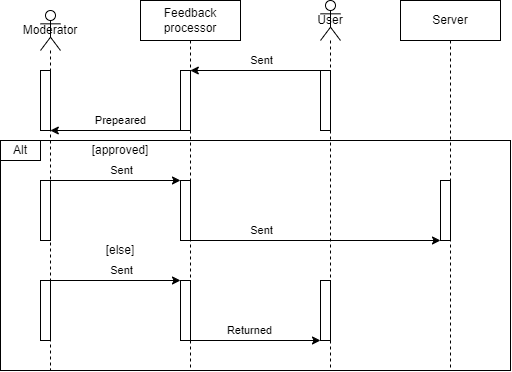

The diagram above was exported from draw.io. Its source (the exported page's mxGraphModel, read from the mxfile embedded in the PNG):
<mxGraphModel dx="989" dy="482" grid="1" gridSize="10" guides="1" tooltips="1" connect="1" arrows="1" fold="1" page="1" pageScale="1" pageWidth="827" pageHeight="1169" math="0" shadow="0">
  <root>
    <mxCell id="0" />
    <mxCell id="1" parent="0" />
    <mxCell id="0wOzvFVJDWETE95Na6BV-14" value="" style="rounded=0;whiteSpace=wrap;html=1;" vertex="1" parent="1">
      <mxGeometry x="120" y="260" width="510" height="230" as="geometry" />
    </mxCell>
    <mxCell id="kRzf1mIq3EzyzrKwvHYW-4" value="Feedback processor" style="shape=umlLifeline;perimeter=lifelinePerimeter;whiteSpace=wrap;html=1;container=1;dropTarget=0;collapsible=0;recursiveResize=0;outlineConnect=0;portConstraint=eastwest;newEdgeStyle={&quot;edgeStyle&quot;:&quot;elbowEdgeStyle&quot;,&quot;elbow&quot;:&quot;vertical&quot;,&quot;curved&quot;:0,&quot;rounded&quot;:0};" parent="1" vertex="1">
      <mxGeometry x="260" y="120" width="100" height="370" as="geometry" />
    </mxCell>
    <mxCell id="0wOzvFVJDWETE95Na6BV-1" value="User" style="shape=umlLifeline;perimeter=lifelinePerimeter;whiteSpace=wrap;html=1;container=1;dropTarget=0;collapsible=0;recursiveResize=0;outlineConnect=0;portConstraint=eastwest;newEdgeStyle={&quot;edgeStyle&quot;:&quot;elbowEdgeStyle&quot;,&quot;elbow&quot;:&quot;vertical&quot;,&quot;curved&quot;:0,&quot;rounded&quot;:0};participant=umlActor;" vertex="1" parent="1">
      <mxGeometry x="440" y="120" width="20" height="370" as="geometry" />
    </mxCell>
    <mxCell id="0wOzvFVJDWETE95Na6BV-4" value="" style="rounded=0;whiteSpace=wrap;html=1;" vertex="1" parent="1">
      <mxGeometry x="300" y="190" width="10" height="60" as="geometry" />
    </mxCell>
    <mxCell id="0wOzvFVJDWETE95Na6BV-6" value="" style="rounded=0;whiteSpace=wrap;html=1;" vertex="1" parent="1">
      <mxGeometry x="440" y="190" width="10" height="60" as="geometry" />
    </mxCell>
    <mxCell id="0wOzvFVJDWETE95Na6BV-7" value="" style="endArrow=classic;html=1;rounded=0;exitX=0;exitY=0;exitDx=0;exitDy=0;" edge="1" parent="1" source="0wOzvFVJDWETE95Na6BV-6" target="kRzf1mIq3EzyzrKwvHYW-4">
      <mxGeometry width="50" height="50" relative="1" as="geometry">
        <mxPoint x="360" y="310" as="sourcePoint" />
        <mxPoint x="410" y="260" as="targetPoint" />
      </mxGeometry>
    </mxCell>
    <mxCell id="0wOzvFVJDWETE95Na6BV-9" value="Sent" style="edgeLabel;html=1;align=center;verticalAlign=middle;resizable=0;points=[];" vertex="1" connectable="0" parent="0wOzvFVJDWETE95Na6BV-7">
      <mxGeometry x="-0.3103" y="2" relative="1" as="geometry">
        <mxPoint x="-15" y="-12" as="offset" />
      </mxGeometry>
    </mxCell>
    <mxCell id="0wOzvFVJDWETE95Na6BV-10" value="" style="group" vertex="1" connectable="0" parent="1">
      <mxGeometry x="160" y="130" width="20" height="360" as="geometry" />
    </mxCell>
    <mxCell id="kRzf1mIq3EzyzrKwvHYW-1" value="Moderator" style="shape=umlLifeline;perimeter=lifelinePerimeter;whiteSpace=wrap;html=1;container=1;dropTarget=0;collapsible=0;recursiveResize=0;outlineConnect=0;portConstraint=eastwest;newEdgeStyle={&quot;edgeStyle&quot;:&quot;elbowEdgeStyle&quot;,&quot;elbow&quot;:&quot;vertical&quot;,&quot;curved&quot;:0,&quot;rounded&quot;:0};participant=umlActor;" parent="0wOzvFVJDWETE95Na6BV-10" vertex="1">
      <mxGeometry width="20" height="360" as="geometry" />
    </mxCell>
    <mxCell id="0wOzvFVJDWETE95Na6BV-5" value="" style="rounded=0;whiteSpace=wrap;html=1;" vertex="1" parent="0wOzvFVJDWETE95Na6BV-10">
      <mxGeometry y="60" width="10" height="60" as="geometry" />
    </mxCell>
    <mxCell id="0wOzvFVJDWETE95Na6BV-18" value="" style="rounded=0;whiteSpace=wrap;html=1;" vertex="1" parent="0wOzvFVJDWETE95Na6BV-10">
      <mxGeometry y="170" width="10" height="60" as="geometry" />
    </mxCell>
    <mxCell id="0wOzvFVJDWETE95Na6BV-11" value="" style="endArrow=classic;html=1;rounded=0;exitX=0;exitY=1;exitDx=0;exitDy=0;" edge="1" parent="1" source="0wOzvFVJDWETE95Na6BV-4" target="kRzf1mIq3EzyzrKwvHYW-1">
      <mxGeometry width="50" height="50" relative="1" as="geometry">
        <mxPoint x="210" y="310" as="sourcePoint" />
        <mxPoint x="170" y="250" as="targetPoint" />
      </mxGeometry>
    </mxCell>
    <mxCell id="0wOzvFVJDWETE95Na6BV-12" value="Prepeared" style="edgeLabel;html=1;align=center;verticalAlign=middle;resizable=0;points=[];" vertex="1" connectable="0" parent="0wOzvFVJDWETE95Na6BV-11">
      <mxGeometry x="-0.084" relative="1" as="geometry">
        <mxPoint x="-1" y="-10" as="offset" />
      </mxGeometry>
    </mxCell>
    <mxCell id="0wOzvFVJDWETE95Na6BV-16" value="Alt" style="rounded=0;whiteSpace=wrap;html=1;" vertex="1" parent="1">
      <mxGeometry x="120" y="260" width="40" height="20" as="geometry" />
    </mxCell>
    <mxCell id="0wOzvFVJDWETE95Na6BV-28" value="" style="rounded=0;whiteSpace=wrap;html=1;" vertex="1" parent="1">
      <mxGeometry x="300" y="300" width="10" height="60" as="geometry" />
    </mxCell>
    <mxCell id="0wOzvFVJDWETE95Na6BV-19" value="[approved]" style="text;html=1;strokeColor=none;fillColor=none;align=center;verticalAlign=middle;whiteSpace=wrap;rounded=0;" vertex="1" parent="1">
      <mxGeometry x="175" y="260" width="130" height="20" as="geometry" />
    </mxCell>
    <mxCell id="0wOzvFVJDWETE95Na6BV-29" value="" style="endArrow=classic;html=1;rounded=0;exitX=1;exitY=0;exitDx=0;exitDy=0;entryX=0;entryY=0;entryDx=0;entryDy=0;" edge="1" parent="1" source="0wOzvFVJDWETE95Na6BV-18" target="0wOzvFVJDWETE95Na6BV-28">
      <mxGeometry width="50" height="50" relative="1" as="geometry">
        <mxPoint x="200" y="370" as="sourcePoint" />
        <mxPoint x="250" y="320" as="targetPoint" />
      </mxGeometry>
    </mxCell>
    <mxCell id="0wOzvFVJDWETE95Na6BV-30" value="Sent" style="edgeLabel;html=1;align=center;verticalAlign=middle;resizable=0;points=[];" vertex="1" connectable="0" parent="0wOzvFVJDWETE95Na6BV-29">
      <mxGeometry x="-0.0547" relative="1" as="geometry">
        <mxPoint x="9" y="-10" as="offset" />
      </mxGeometry>
    </mxCell>
    <mxCell id="0wOzvFVJDWETE95Na6BV-31" value="[else]" style="text;html=1;strokeColor=none;fillColor=none;align=center;verticalAlign=middle;whiteSpace=wrap;rounded=0;" vertex="1" parent="1">
      <mxGeometry x="170" y="360" width="140" height="20" as="geometry" />
    </mxCell>
    <mxCell id="0wOzvFVJDWETE95Na6BV-32" value="" style="rounded=0;whiteSpace=wrap;html=1;" vertex="1" parent="1">
      <mxGeometry x="160" y="400" width="10" height="60" as="geometry" />
    </mxCell>
    <mxCell id="0wOzvFVJDWETE95Na6BV-33" value="" style="rounded=0;whiteSpace=wrap;html=1;" vertex="1" parent="1">
      <mxGeometry x="300" y="400" width="10" height="60" as="geometry" />
    </mxCell>
    <mxCell id="0wOzvFVJDWETE95Na6BV-34" value="Server" style="shape=umlLifeline;perimeter=lifelinePerimeter;whiteSpace=wrap;html=1;container=1;dropTarget=0;collapsible=0;recursiveResize=0;outlineConnect=0;portConstraint=eastwest;newEdgeStyle={&quot;edgeStyle&quot;:&quot;elbowEdgeStyle&quot;,&quot;elbow&quot;:&quot;vertical&quot;,&quot;curved&quot;:0,&quot;rounded&quot;:0};" vertex="1" parent="1">
      <mxGeometry x="520" y="120" width="100" height="370" as="geometry" />
    </mxCell>
    <mxCell id="0wOzvFVJDWETE95Na6BV-35" value="" style="rounded=0;whiteSpace=wrap;html=1;" vertex="1" parent="1">
      <mxGeometry x="560" y="300" width="10" height="60" as="geometry" />
    </mxCell>
    <mxCell id="0wOzvFVJDWETE95Na6BV-36" value="" style="endArrow=classic;html=1;rounded=0;exitX=1;exitY=1;exitDx=0;exitDy=0;entryX=0;entryY=1;entryDx=0;entryDy=0;" edge="1" parent="1" source="0wOzvFVJDWETE95Na6BV-28" target="0wOzvFVJDWETE95Na6BV-35">
      <mxGeometry width="50" height="50" relative="1" as="geometry">
        <mxPoint x="390" y="390" as="sourcePoint" />
        <mxPoint x="440" y="340" as="targetPoint" />
      </mxGeometry>
    </mxCell>
    <mxCell id="0wOzvFVJDWETE95Na6BV-37" value="Sent" style="edgeLabel;html=1;align=center;verticalAlign=middle;resizable=0;points=[];" vertex="1" connectable="0" parent="0wOzvFVJDWETE95Na6BV-36">
      <mxGeometry x="-0.2629" y="2" relative="1" as="geometry">
        <mxPoint x="-22" y="-8" as="offset" />
      </mxGeometry>
    </mxCell>
    <mxCell id="0wOzvFVJDWETE95Na6BV-38" value="" style="endArrow=classic;html=1;rounded=0;entryX=0;entryY=0;entryDx=0;entryDy=0;exitX=1;exitY=0;exitDx=0;exitDy=0;" edge="1" parent="1" source="0wOzvFVJDWETE95Na6BV-32" target="0wOzvFVJDWETE95Na6BV-33">
      <mxGeometry width="50" height="50" relative="1" as="geometry">
        <mxPoint x="220" y="480" as="sourcePoint" />
        <mxPoint x="270" y="430" as="targetPoint" />
      </mxGeometry>
    </mxCell>
    <mxCell id="0wOzvFVJDWETE95Na6BV-39" value="Sent" style="edgeLabel;html=1;align=center;verticalAlign=middle;resizable=0;points=[];" vertex="1" connectable="0" parent="0wOzvFVJDWETE95Na6BV-38">
      <mxGeometry x="0.1553" y="-1" relative="1" as="geometry">
        <mxPoint x="-5" y="-11" as="offset" />
      </mxGeometry>
    </mxCell>
    <mxCell id="0wOzvFVJDWETE95Na6BV-42" value="" style="rounded=0;whiteSpace=wrap;html=1;" vertex="1" parent="1">
      <mxGeometry x="440" y="400" width="10" height="60" as="geometry" />
    </mxCell>
    <mxCell id="0wOzvFVJDWETE95Na6BV-43" value="" style="endArrow=classic;html=1;rounded=0;exitX=1;exitY=1;exitDx=0;exitDy=0;entryX=0;entryY=1;entryDx=0;entryDy=0;" edge="1" parent="1" source="0wOzvFVJDWETE95Na6BV-33" target="0wOzvFVJDWETE95Na6BV-42">
      <mxGeometry width="50" height="50" relative="1" as="geometry">
        <mxPoint x="370" y="470" as="sourcePoint" />
        <mxPoint x="420" y="420" as="targetPoint" />
      </mxGeometry>
    </mxCell>
    <mxCell id="0wOzvFVJDWETE95Na6BV-44" value="Returned" style="edgeLabel;html=1;align=center;verticalAlign=middle;resizable=0;points=[];" vertex="1" connectable="0" parent="0wOzvFVJDWETE95Na6BV-43">
      <mxGeometry x="-0.1011" relative="1" as="geometry">
        <mxPoint y="-10" as="offset" />
      </mxGeometry>
    </mxCell>
  </root>
</mxGraphModel>